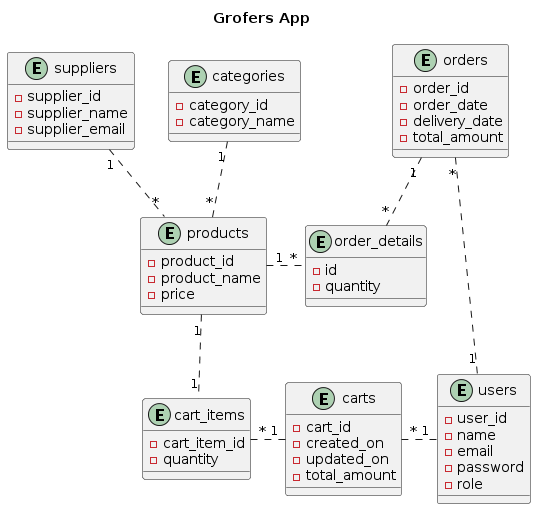

The diagram above was rendered by PlantUML. Its source (embedded in the PNG):
@startuml
title Grofers App

entity users {
  - user_id
  - name
  - email
  - password
  - role
}

entity carts{
  - cart_id
  - created_on
  - updated_on
  - total_amount
}

entity cart_items {
  - cart_item_id
  - quantity
}

entity suppliers{
  - supplier_id
  - supplier_name
  - supplier_email
}

entity categories{
  - category_id
  - category_name
}

entity products{
  - product_id
  - product_name
  - price
}

entity orders{
  - order_id
  - order_date
  - delivery_date
  - total_amount
}

entity order_details {
  - id
  - quantity
}



categories "1" .. "*" products
suppliers "1" .. "*" products
users "1" .left. "*" carts
users "1" .left. "*" orders
carts "1" .left. "*" cart_items
orders "1" .. "*" order_details
products "1" .right. "*" order_details
products "1" .. "1" cart_items
@enduml